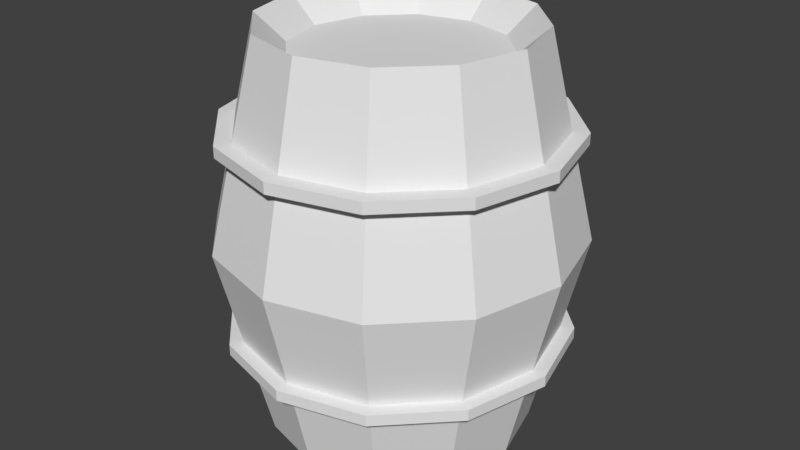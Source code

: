 # Source: shatteredBarrelmodel.blend  (saved by Blender 2.78.0; exported with 4.5.12 LTS)
import bpy
from mathutils import Matrix  # noqa: F401  (used for matrix-valued properties, if any)

bpy.ops.wm.read_factory_settings(use_empty=True)
scene = bpy.context.scene
scene.name = 'Scene'

# ---- collections
col_collection_1 = bpy.data.collections.new('Collection 1'); scene.collection.children.link(col_collection_1)

# ---- world
world_world = bpy.data.worlds.new('World'); scene.world = world_world
world_world.color = (0.05088, 0.05088, 0.05088)
world_world.use_sun_shadow = False
world_world.sun_shadow_jitter_overblur = 0.0
world_world.cycles.sampling_method = 'MANUAL'

# ---- meshes
me_cylinder_014 = bpy.data.meshes.new('Cylinder.014')
me_cylinder_014.from_pydata([(2.395, 4.148, 7.296), (4.148, 2.395, 7.296), (4.789, 3.674e-07, 7.296), (4.148, -2.395, 7.296), (2.395, -4.148, 7.296), (8.51e-07, -4.789, 7.296), (3.26, 5.646, 0.0), (5.646, 3.26, 0.0), (6.52, 5.576e-07, 0.0), (5.646, -3.26, 0.0), (3.26, -5.646, 0.0), (1.131e-06, -6.52, 0.0), (1.869, 3.237, 6.34), (3.237, 1.869, 6.34), (3.738, 2.519e-07, 6.34), (3.237, -1.869, 6.34), (1.869, -3.237, 6.34), (6.773e-07, -3.738, 6.34), (2.841, 4.921, -3.533)], [], [(6, 0, 1, 7), (7, 1, 2, 8), (8, 2, 3, 9), (9, 3, 4, 10), (10, 4, 5, 11), (12, 17, 16, 15, 14, 13), (4, 3, 15, 16), (5, 4, 16, 17), (1, 0, 12, 13), (2, 1, 13, 14), (3, 2, 14, 15), (7, 18, 6)])
me_cylinder_014.use_remesh_preserve_volume = False
me_cylinder_014.use_remesh_preserve_attributes = False
me_cylinder_014.use_mirror_vertex_groups = False
me_cylinder_014.update()
me_cylinder_013 = bpy.data.meshes.new('Cylinder.013')
me_cylinder_013.from_pydata([(4.789, 3.674e-07, -7.296), (4.148, -2.395, -7.296), (2.395, -4.148, -7.296), (8.51e-07, -4.789, -7.296), (-2.395, -4.148, -7.296), (-4.148, -2.395, -7.296), (-4.789, -1.65e-06, -7.296), (-4.148, 2.395, -7.296), (5.646, 3.26, 0.0), (6.52, 5.576e-07, 0.0), (5.646, -3.26, 0.0), (3.26, -5.646, 0.0), (1.131e-06, -6.52, 0.0), (-3.26, -5.646, 0.0), (-5.646, -3.26, 0.0), (-6.52, -2.189e-06, 0.0), (-5.646, 3.26, 0.0), (3.727, -0.1112, -6.194), (3.228, -1.975, -6.194), (1.864, -3.339, -6.194), (6.938e-07, -3.838, -6.194), (-1.864, -3.339, -6.194), (-3.228, -1.975, -6.194), (-3.727, -0.1112, -6.194), (-3.228, 1.752, -6.194)], [], [(6, 15, 16, 7), (5, 14, 15, 6), (4, 13, 14, 5), (3, 12, 13, 4), (2, 11, 12, 3), (1, 10, 2), (0, 9, 10, 1), (5, 6, 23, 22), (1, 2, 19, 18), (3, 4, 21, 20), (4, 5, 22, 21), (6, 7, 24, 23), (0, 1, 18, 17), (2, 3, 20, 19), (0, 8, 9), (2, 10, 11), (24, 17, 18, 19, 20, 21, 22, 23)])
me_cylinder_013.use_remesh_preserve_volume = False
me_cylinder_013.use_remesh_preserve_attributes = False
me_cylinder_013.use_mirror_vertex_groups = False
me_cylinder_013.update()
me_cylinder_012 = bpy.data.meshes.new('Cylinder.012')
me_cylinder_012.from_pydata([(1.278e-07, 4.789, -7.296), (2.395, 4.148, -7.296), (4.148, 2.395, -7.296), (4.789, 3.674e-07, -7.296), (-4.148, 2.395, -7.296), (-2.395, 4.148, -7.296), (1.467e-07, 6.52, 0.0), (5.646, 3.26, 0.0), (1.31e-07, 3.616, -6.194), (1.864, 3.117, -6.194), (3.228, 1.752, -6.194), (3.727, -0.1112, -6.194), (-3.228, 1.752, -6.194), (-1.864, 3.117, -6.194), (2.841, 4.921, -3.533), (-2.619, 4.537, -5.402)], [], [(1, 2, 10, 9), (5, 15, 6, 0), (4, 15, 5), (2, 7, 3), (1, 14, 7, 2), (0, 6, 14, 1), (8, 9, 10, 11, 12, 13), (4, 5, 13, 12), (2, 3, 11, 10), (5, 0, 8, 13), (0, 1, 9, 8)])
me_cylinder_012.use_remesh_preserve_volume = False
me_cylinder_012.use_remesh_preserve_attributes = False
me_cylinder_012.use_mirror_vertex_groups = False
me_cylinder_012.update()
me_cylinder_007 = bpy.data.meshes.new('Cylinder.007')
me_cylinder_007.from_pydata([(1.51e-07, -1.0, -1.0), (1.51e-07, -1.0, 1.0), (-0.5, -0.866, -1.0), (-0.5, -0.866, 1.0), (-0.4422, -0.7631, 1.0), (-0.001632, -0.8789, 1.0), (-0.4489, -0.7445, -1.0), (-0.04154, -0.8625, -1.0), (1.51e-07, -1.0, -1.0), (1.51e-07, -1.0, 1.0), (-0.5, -0.866, -1.0), (-0.5, -0.866, 1.0), (-0.866, -0.5, -1.0), (-0.866, -0.5, 1.0), (-1.0, -4.649e-07, -1.0), (-1.0, -4.649e-07, 1.0), (-0.8736, -0.006312, 1.0), (-0.7548, -0.4266, 1.0), (-0.4422, -0.7631, 1.0), (-0.001632, -0.8789, 1.0), (-0.9064, 0.01088, -1.0), (-0.7613, -0.4393, -1.0), (-0.4489, -0.7445, -1.0), (-0.04154, -0.8625, -1.0)], [], [(0, 1, 3, 2), (5, 7, 6, 4), (10, 11, 13, 12), (12, 13, 15, 14), (14, 20, 21, 22, 23, 8, 10, 12), (18, 22, 21, 17), (17, 21, 20, 16), (9, 19, 18, 17, 16, 15, 13, 11), (9, 8, 23, 19), (14, 15, 16, 20)])
me_cylinder_007.use_remesh_preserve_volume = False
me_cylinder_007.use_remesh_preserve_attributes = False
me_cylinder_007.use_mirror_vertex_groups = False
me_cylinder_007.update()
me_cylinder_006 = bpy.data.meshes.new('Cylinder.006')
me_cylinder_006.from_pydata([(0.866, -0.5, -1.0), (0.866, -0.5, 1.0), (0.5, -0.866, -1.0), (0.5, -0.866, 1.0), (1.51e-07, -1.0, -1.0), (1.51e-07, -1.0, 1.0), (0.764, -0.4365, 1.0), (-0.001632, -0.8789, 1.0), (0.4346, -0.7542, 1.0), (0.7431, -0.4432, -1.0), (-0.04154, -0.8625, -1.0), (0.4207, -0.7437, -1.0), (1.0, -4.371e-08, -1.0), (1.0, -4.371e-08, 1.0), (0.866, -0.5, -1.0), (0.866, -0.5, 1.0), (0.5, -0.866, -1.0), (0.5, -0.866, 1.0), (1.51e-07, -1.0, -1.0), (1.51e-07, -1.0, 1.0), (0.764, -0.4365, 1.0), (0.8764, -0.00479, 1.0), (-0.001632, -0.8789, 1.0), (0.4346, -0.7542, 1.0), (0.7431, -0.4432, -1.0), (0.8628, 0.0006922, -1.0), (-0.04154, -0.8625, -1.0), (0.4207, -0.7437, -1.0)], [], [(0, 1, 3, 2), (2, 3, 5, 4), (6, 9, 11, 8), (8, 11, 10, 7), (12, 13, 15, 14), (13, 21, 20, 23, 22, 19, 17, 15), (21, 25, 24, 20), (18, 26, 27, 24, 25, 12, 14, 16), (19, 22, 26, 18), (12, 25, 21, 13)])
me_cylinder_006.use_remesh_preserve_volume = False
me_cylinder_006.use_remesh_preserve_attributes = False
me_cylinder_006.use_mirror_vertex_groups = False
me_cylinder_006.update()
me_cylinder_005 = bpy.data.meshes.new('Cylinder.005')
me_cylinder_005.from_pydata([(0.0, 1.0, -1.0), (0.0, 1.0, 1.0), (0.5, 0.866, -1.0), (0.5, 0.866, 1.0), (0.866, 0.5, -1.0), (0.866, 0.5, 1.0), (1.0, -4.371e-08, -1.0), (1.0, -4.371e-08, 1.0), (-1.0, -4.649e-07, -1.0), (-1.0, -4.649e-07, 1.0), (-0.866, 0.5, -1.0), (-0.866, 0.5, 1.0), (-0.5, 0.866, -1.0), (-0.5, 0.866, 1.0), (0.8764, -0.00479, 1.0), (0.7785, 0.4494, 1.0), (0.4616, 0.7789, 1.0), (0.02102, 0.9144, 1.0), (-0.4237, 0.786, 1.0), (-0.7472, 0.4508, 1.0), (-0.8736, -0.006312, 1.0), (0.8628, 0.0006922, -1.0), (0.7479, 0.4987, -1.0), (0.4697, 0.7904, -1.0), (-0.009966, 0.9235, -1.0), (-0.4283, 0.7788, -1.0), (-0.7732, 0.4841, -1.0), (-0.9064, 0.01088, -1.0)], [], [(0, 1, 3, 2), (2, 3, 5, 4), (4, 5, 7, 6), (8, 9, 11, 10), (3, 1, 13, 11, 19, 18, 17, 16, 15, 14, 7, 5), (10, 11, 13, 12), (12, 13, 1, 0), (0, 2, 4, 6, 21, 22, 23, 24, 25, 26, 10, 12), (20, 27, 26, 19), (19, 26, 25, 18), (18, 25, 24, 17), (17, 24, 23, 16), (16, 23, 22, 15), (15, 22, 21, 14), (10, 26, 27, 8), (19, 11, 9, 20), (6, 7, 14, 21), (8, 27, 20, 9)])
me_cylinder_005.use_remesh_preserve_volume = False
me_cylinder_005.use_remesh_preserve_attributes = False
me_cylinder_005.use_mirror_vertex_groups = False
me_cylinder_005.update()
me_cylinder = bpy.data.meshes.new('Cylinder')
me_cylinder.from_pydata([(1.278e-07, 4.789, 7.296), (2.395, 4.148, 7.296), (8.51e-07, -4.789, 7.296), (-2.395, -4.148, 7.296), (-4.148, -2.395, 7.296), (-4.789, -1.65e-06, 7.296), (-4.148, 2.395, -7.296), (-4.148, 2.395, 7.296), (-2.395, 4.148, 7.296), (1.467e-07, 6.52, 0.0), (3.26, 5.646, 0.0), (1.131e-06, -6.52, 0.0), (-3.26, -5.646, 0.0), (-5.646, -3.26, 0.0), (-6.52, -2.189e-06, 0.0), (-5.646, 3.26, 0.0), (-3.26, 5.646, 0.0), (1.129e-07, 3.738, 6.34), (1.869, 3.237, 6.34), (6.773e-07, -3.738, 6.34), (-1.869, -3.237, 6.34), (-3.237, -1.869, 6.34), (-3.738, -1.323e-06, 6.34), (-3.237, 1.869, 6.34), (-1.869, 3.237, 6.34), (2.841, 4.921, -3.533), (-2.619, 4.537, -5.402)], [], [(9, 0, 1, 10), (11, 2, 3, 12), (12, 3, 4, 13), (13, 4, 5, 14), (14, 5, 7, 15), (5, 4, 21, 22), (15, 7, 8, 16), (16, 8, 0, 9), (7, 5, 22, 23), (8, 7, 23, 24), (3, 2, 19, 20), (0, 8, 24, 17), (1, 0, 17, 18), (4, 3, 20, 21), (9, 26, 16), (26, 6, 15, 16), (25, 9, 10), (19, 18, 17, 24, 23, 22, 21, 20)])
me_cylinder.use_remesh_preserve_volume = False
me_cylinder.use_remesh_preserve_attributes = False
me_cylinder.use_mirror_vertex_groups = False
me_cylinder.update()
me_cylinder_008 = bpy.data.meshes.new('Cylinder.008')
me_cylinder_008.from_pydata([(0.866, -0.5, -1.0), (0.866, -0.5, 1.0), (0.5, -0.866, -1.0), (0.5, -0.866, 1.0), (1.51e-07, -1.0, -1.0), (1.51e-07, -1.0, 1.0), (0.764, -0.4365, 1.0), (-0.001632, -0.8789, 1.0), (0.4346, -0.7542, 1.0), (0.7431, -0.4432, -1.0), (-0.04154, -0.8625, -1.0), (0.4207, -0.7437, -1.0), (1.0, -4.371e-08, -1.0), (1.0, -4.371e-08, 1.0), (0.866, -0.5, -1.0), (0.866, -0.5, 1.0), (0.5, -0.866, -1.0), (0.5, -0.866, 1.0), (1.51e-07, -1.0, -1.0), (1.51e-07, -1.0, 1.0), (0.764, -0.4365, 1.0), (0.8764, -0.00479, 1.0), (-0.001632, -0.8789, 1.0), (0.4346, -0.7542, 1.0), (0.7431, -0.4432, -1.0), (0.8628, 0.0006922, -1.0), (-0.04154, -0.8625, -1.0), (0.4207, -0.7437, -1.0)], [], [(0, 1, 3, 2), (2, 3, 5, 4), (6, 9, 11, 8), (8, 11, 10, 7), (12, 13, 15, 14), (13, 21, 20, 23, 22, 19, 17, 15), (21, 25, 24, 20), (18, 26, 27, 24, 25, 12, 14, 16), (19, 22, 26, 18), (12, 25, 21, 13)])
me_cylinder_008.use_remesh_preserve_volume = False
me_cylinder_008.use_remesh_preserve_attributes = False
me_cylinder_008.use_mirror_vertex_groups = False
me_cylinder_008.update()
me_cylinder_009 = bpy.data.meshes.new('Cylinder.009')
me_cylinder_009.from_pydata([(0.0, 1.0, -1.0), (0.0, 1.0, 1.0), (0.5, 0.866, -1.0), (0.5, 0.866, 1.0), (0.866, 0.5, -1.0), (0.866, 0.5, 1.0), (1.0, -4.371e-08, -1.0), (1.0, -4.371e-08, 1.0), (-1.0, -4.649e-07, -1.0), (-1.0, -4.649e-07, 1.0), (-0.866, 0.5, -1.0), (-0.866, 0.5, 1.0), (-0.5, 0.866, -1.0), (-0.5, 0.866, 1.0), (0.8764, -0.00479, 1.0), (0.7785, 0.4494, 1.0), (0.4616, 0.7789, 1.0), (0.02102, 0.9144, 1.0), (-0.4237, 0.786, 1.0), (-0.7472, 0.4508, 1.0), (-0.8736, -0.006312, 1.0), (0.8628, 0.0006922, -1.0), (0.7479, 0.4987, -1.0), (0.4697, 0.7904, -1.0), (-0.009966, 0.9235, -1.0), (-0.4283, 0.7788, -1.0), (-0.7732, 0.4841, -1.0), (-0.9064, 0.01088, -1.0)], [], [(0, 1, 3, 2), (2, 3, 5, 4), (4, 5, 7, 6), (8, 9, 11, 10), (3, 1, 13, 11, 19, 18, 17, 16, 15, 14, 7, 5), (10, 11, 13, 12), (12, 13, 1, 0), (0, 2, 4, 6, 21, 22, 23, 24, 25, 26, 10, 12), (20, 27, 26, 19), (19, 26, 25, 18), (18, 25, 24, 17), (17, 24, 23, 16), (16, 23, 22, 15), (15, 22, 21, 14), (10, 26, 27, 8), (19, 11, 9, 20), (6, 7, 14, 21), (8, 27, 20, 9)])
me_cylinder_009.use_remesh_preserve_volume = False
me_cylinder_009.use_remesh_preserve_attributes = False
me_cylinder_009.use_mirror_vertex_groups = False
me_cylinder_009.update()
me_cylinder_010 = bpy.data.meshes.new('Cylinder.010')
me_cylinder_010.from_pydata([(1.51e-07, -1.0, -1.0), (1.51e-07, -1.0, 1.0), (-0.5, -0.866, -1.0), (-0.5, -0.866, 1.0), (-0.4422, -0.7631, 1.0), (-0.001632, -0.8789, 1.0), (-0.4489, -0.7445, -1.0), (-0.04154, -0.8625, -1.0), (1.51e-07, -1.0, -1.0), (1.51e-07, -1.0, 1.0), (-0.5, -0.866, -1.0), (-0.5, -0.866, 1.0), (-0.866, -0.5, -1.0), (-0.866, -0.5, 1.0), (-1.0, -4.649e-07, -1.0), (-1.0, -4.649e-07, 1.0), (-0.8736, -0.006312, 1.0), (-0.7548, -0.4266, 1.0), (-0.4422, -0.7631, 1.0), (-0.001632, -0.8789, 1.0), (-0.9064, 0.01088, -1.0), (-0.7613, -0.4393, -1.0), (-0.4489, -0.7445, -1.0), (-0.04154, -0.8625, -1.0)], [], [(0, 1, 3, 2), (5, 7, 6, 4), (10, 11, 13, 12), (12, 13, 15, 14), (14, 20, 21, 22, 23, 8, 10, 12), (18, 22, 21, 17), (17, 21, 20, 16), (9, 19, 18, 17, 16, 15, 13, 11), (9, 8, 23, 19), (14, 15, 16, 20)])
me_cylinder_010.use_remesh_preserve_volume = False
me_cylinder_010.use_remesh_preserve_attributes = False
me_cylinder_010.use_mirror_vertex_groups = False
me_cylinder_010.update()

# ---- objects
ob_body_003 = bpy.data.objects.new('body.003', me_cylinder_014)
ob_body_002 = bpy.data.objects.new('body.002', me_cylinder_013)
ob_body_001 = bpy.data.objects.new('body.001', me_cylinder_012)
ob_cylinder_004 = bpy.data.objects.new('Cylinder.004', me_cylinder_007)
ob_cylinder_001 = bpy.data.objects.new('Cylinder.001', me_cylinder_006)
ob_cylinder_002 = bpy.data.objects.new('Cylinder.002', me_cylinder_005)
ob_body = bpy.data.objects.new('body', me_cylinder)
ob_cylinder_005 = bpy.data.objects.new('Cylinder.005', me_cylinder_008)
ob_cylinder_006 = bpy.data.objects.new('Cylinder.006', me_cylinder_009)
ob_cylinder_007 = bpy.data.objects.new('Cylinder.007', me_cylinder_010)

# ---- transforms, parenting, visibility, modifiers, constraints
ob_body_003.location = (0.0, 0.0, 0.0)
ob_body_003.lineart.crease_threshold = 0.0
ob_body_002.location = (0.0, 0.0, 0.0)
ob_body_002.lineart.crease_threshold = 0.0
ob_body_001.location = (0.0, 0.0, 0.0)
ob_body_001.lineart.crease_threshold = 0.0
ob_cylinder_004.location = (0.008309, -0.01489, 3.645)
ob_cylinder_004.scale = (6.188, 6.188, 0.2042)
ob_cylinder_004.lineart.crease_threshold = 0.0
ob_cylinder_001.location = (0.008309, -0.01489, 3.645)
ob_cylinder_001.scale = (6.188, 6.188, 0.2042)
ob_cylinder_001.lineart.crease_threshold = 0.0
ob_cylinder_002.location = (0.008309, -0.01489, 3.645)
ob_cylinder_002.scale = (6.188, 6.188, 0.2042)
ob_cylinder_002.lineart.crease_threshold = 0.0
ob_body.location = (0.0, 0.0, 0.0)
ob_body.lineart.crease_threshold = 0.0
ob_cylinder_005.location = (0.008309, -0.01489, -3.699)
ob_cylinder_005.scale = (6.188, 6.188, 0.2042)
ob_cylinder_005.lineart.crease_threshold = 0.0
ob_cylinder_006.location = (0.008309, -0.01489, -3.699)
ob_cylinder_006.scale = (6.188, 6.188, 0.2042)
ob_cylinder_006.lineart.crease_threshold = 0.0
ob_cylinder_007.location = (0.008309, -0.01489, -3.699)
ob_cylinder_007.scale = (6.188, 6.188, 0.2042)
ob_cylinder_007.lineart.crease_threshold = 0.0

# ---- collection membership
col_collection_1.objects.link(ob_body_003)
col_collection_1.objects.link(ob_body_002)
col_collection_1.objects.link(ob_body_001)
col_collection_1.objects.link(ob_cylinder_004)
col_collection_1.objects.link(ob_cylinder_001)
col_collection_1.objects.link(ob_cylinder_002)
col_collection_1.objects.link(ob_body)
col_collection_1.objects.link(ob_cylinder_005)
col_collection_1.objects.link(ob_cylinder_006)
col_collection_1.objects.link(ob_cylinder_007)

# ---- scene / render settings (as saved in the file)
scene.frame_start = 1; scene.frame_end = 250; scene.frame_set(1)
scene.render.engine = 'BLENDER_EEVEE_NEXT'
scene.render.resolution_percentage = 50
scene.render.dither_intensity = 0.0
scene.cycles.use_denoising = False
scene.cycles.samples = 128
scene.cycles.sampling_pattern = 'TABULATED_SOBOL'
scene.cycles.light_sampling_threshold = 0.0
scene.cycles.use_adaptive_sampling = False
scene.cycles.use_light_tree = False
scene.cycles.blur_glossy = 0.0
scene.cycles.sample_clamp_indirect = 0.0
scene.view_settings.view_transform = 'Standard'
bpy.context.view_layer.update()

# ---- added for rendering (the .blend has no active camera and no usable light): camera, sun
cam_auto = bpy.data.cameras.new('AutoCamera')
cam_auto.lens = 50.0
cam_auto.sensor_width = 36.0
cam_auto.clip_end = 1000.0
ob_auto_camera = bpy.data.objects.new('AutoCamera', cam_auto)
scene.collection.objects.link(ob_auto_camera)
ob_auto_camera.location = (21.7573, -26.1088, 17.4058)
ob_auto_camera.rotation_euler = (1.09748, -7.21219e-08, 0.694738)
scene.camera = ob_auto_camera
light_auto_sun = bpy.data.lights.new('AutoSun', 'SUN')
light_auto_sun.energy = 3.0
light_auto_sun.angle = 0.0523599
ob_auto_sun = bpy.data.objects.new('AutoSun', light_auto_sun)
scene.collection.objects.link(ob_auto_sun)
ob_auto_sun.rotation_euler = (0.872665, 0.174533, 0.523599)
bpy.context.view_layer.update()
